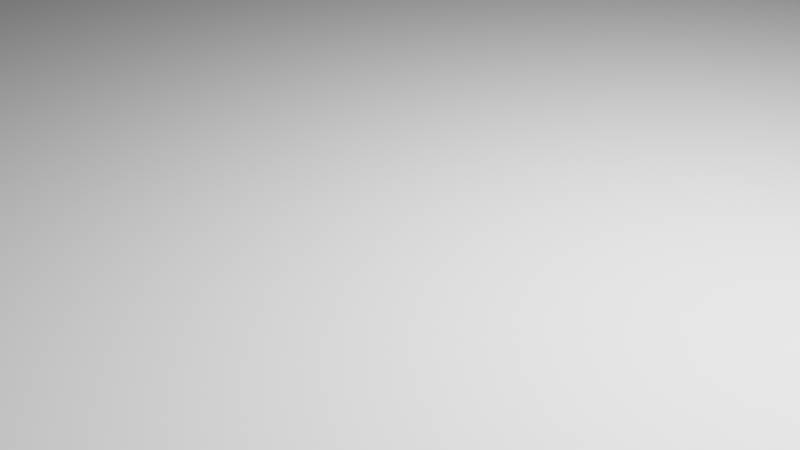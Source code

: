 # Source: abyss.blend  (saved by Blender 3.3.6; exported with 4.5.12 LTS)
import bpy
from mathutils import Matrix  # noqa: F401  (used for matrix-valued properties, if any)

bpy.ops.wm.read_factory_settings(use_empty=True)
scene = bpy.context.scene
scene.name = 'Scene'

# ---- collections
col_collection = bpy.data.collections.new('Collection'); scene.collection.children.link(col_collection)

# ---- world
world_world = bpy.data.worlds.new('World'); scene.world = world_world
world_world.use_nodes = True; world_world.node_tree.nodes.clear()
_N = world_world.node_tree.nodes; _L = world_world.node_tree.links
n0 = _N.new('ShaderNodeOutputWorld'); n0.name = 'World Output'; n0.location = (300, 300)
n1 = _N.new('ShaderNodeBackground'); n1.name = 'Background'; n1.location = (10, 300)
n1.inputs[0].default_value = (0.05088, 0.05088, 0.05088, 1.0)
_L.new(n1.outputs[0], n0.inputs[0])
n0.is_active_output = True
world_world.color = (0.05088, 0.05088, 0.05088)
world_world.use_sun_shadow = False
world_world.sun_shadow_jitter_overblur = 0.0

# ---- cameras
cam_camera = bpy.data.cameras.new('Camera')
cam_camera.clip_end = 100.0
cam_camera.ortho_scale = 7.314

# ---- lights
light_light = bpy.data.lights.new('Light', 'POINT')
light_light.transmission_factor = 0.0
light_light.energy = 1000.0
light_light.shadow_soft_size = 0.1
light_light.shadow_maximum_resolution = 0.006
light_light.use_absolute_resolution = True
light_light_002 = bpy.data.lights.new('Light.002', 'POINT')
light_light_002.transmission_factor = 0.0
light_light_002.energy = 1000.0
light_light_002.shadow_soft_size = 0.1
light_light_002.shadow_maximum_resolution = 0.006
light_light_002.use_absolute_resolution = True
light_light_001 = bpy.data.lights.new('Light.001', 'POINT')
light_light_001.transmission_factor = 0.0
light_light_001.energy = 1000.0
light_light_001.shadow_soft_size = 0.1
light_light_001.shadow_maximum_resolution = 0.006
light_light_001.use_absolute_resolution = True
light_light_003 = bpy.data.lights.new('Light.003', 'POINT')
light_light_003.transmission_factor = 0.0
light_light_003.energy = 1000.0
light_light_003.shadow_soft_size = 0.1
light_light_003.shadow_maximum_resolution = 0.006
light_light_003.use_absolute_resolution = True

# ---- meshes
me_vert_010 = bpy.data.meshes.new('Vert.010')
me_vert_010.from_pydata([(-0.9982, 0.0, 0.0), (-2.017, -6.016, 0.0), (2.0, -5.997, 0.0), (1.02, 0.0, 0.0)], [(0, 1), (1, 2), (2, 3), (0, 3)], [])
me_vert_010.update()
me_vert_009 = bpy.data.meshes.new('Vert.009')
me_vert_009.from_pydata([(1.976, 0.0, 2.009), (1.976, -4.037e-07, -0.9962), (-0.01633, -4.059e-07, -1.013), (-0.01633, 2.842e-14, 2.009)], [(0, 1), (1, 2), (2, 3), (0, 3)], [])
me_vert_009.update()
me_vert_005 = bpy.data.meshes.new('Vert.005')
me_vert_005.from_pydata([(-0.9982, 0.0, 0.0), (-2.017, -6.016, 0.0), (2.0, -5.997, 0.0), (1.02, 0.0, 0.0)], [(0, 1), (1, 2), (2, 3), (0, 3)], [])
me_vert_005.update()
me_vert = bpy.data.meshes.new('Vert')
me_vert.from_pydata([(-0.01633, 2.842e-14, 2.009), (-0.01633, -4.059e-07, -1.013), (1.976, -4.037e-07, -0.9962), (1.976, 0.0, 2.009)], [(3, 2), (2, 1), (1, 0), (3, 0)], [])
me_vert.update()
me_vert_003 = bpy.data.meshes.new('Vert.003')
me_vert_003.from_pydata([(-0.01633, 2.842e-14, 2.009), (-0.01633, -4.059e-07, -1.013), (1.976, -4.037e-07, -0.9962), (1.976, 0.0, 2.009)], [(3, 2), (2, 1), (1, 0), (3, 0)], [])
me_vert_003.update()
me_vert_002 = bpy.data.meshes.new('Vert.002')
me_vert_002.from_pydata([(-0.01633, 2.842e-14, 2.009), (-0.01633, -4.059e-07, -1.013), (1.976, -4.037e-07, -0.9962), (1.976, 0.0, 2.009)], [(3, 2), (2, 1), (1, 0), (3, 0)], [])
me_vert_002.update()
me_vert_001 = bpy.data.meshes.new('Vert.001')
me_vert_001.from_pydata([(1.02, 0.0, 0.0), (2.0, -5.997, 0.0), (-2.017, -6.016, 0.0), (-0.9982, 0.0, 0.0)], [(3, 2), (2, 1), (1, 0), (3, 0)], [])
me_vert_001.update()
me_vert_008 = bpy.data.meshes.new('Vert.008')
me_vert_008.from_pydata([(1.02, 0.0, 0.0), (2.0, -5.997, 0.0), (-2.017, -6.016, 0.0), (-0.9982, 0.0, 0.0)], [(3, 2), (2, 1), (1, 0), (3, 0)], [])
me_vert_008.update()
me_vert_004 = bpy.data.meshes.new('Vert.004')
me_vert_004.from_pydata([(1.02, 0.0, 0.0), (2.0, -5.997, 0.0), (-2.017, -6.016, 0.0), (-0.9982, 0.0, 0.0)], [(3, 2), (2, 1), (1, 0), (3, 0)], [])
me_vert_004.update()
me_plane_001 = bpy.data.meshes.new('Plane.001')
me_plane_001.from_pydata([(-1.0, -1.0, 0.0), (1.0, -1.0, 0.0), (-1.0, 1.0, 0.0), (1.0, 1.0, 0.0)], [], [(0, 1, 3, 2)])
_uv = me_plane_001.uv_layers.new(name='UVMap')
_uv.uv.foreach_set('vector', [0.0, 0.0, 1.0, 0.0, 1.0, 1.0, 0.0, 1.0])
me_plane_001.update()
me_plane = bpy.data.meshes.new('Plane')
me_plane.from_pydata([(-1.0, -1.0, 0.0), (1.0, -1.0, 0.0), (-1.0, 1.0, 0.0), (1.0, 1.0, 0.0)], [], [(0, 1, 3, 2)])
_uv = me_plane.uv_layers.new(name='UVMap')
_uv.uv.foreach_set('vector', [0.0, 0.0, 1.0, 0.0, 1.0, 1.0, 0.0, 1.0])
me_plane.update()
me_cube_002 = bpy.data.meshes.new('Cube.002')
me_cube_002.from_pydata([(-1.0, -1.0, -1.0), (-1.0, -1.0, 1.0), (-1.0, 1.0, -1.0), (-1.0, 1.0, 1.0), (1.0, -1.0, -1.0), (1.0, -1.0, 1.0), (1.0, 1.0, -1.0), (1.0, 1.0, 1.0)], [], [(0, 1, 3, 2), (2, 3, 7, 6), (6, 7, 5, 4), (4, 5, 1, 0), (2, 6, 4, 0), (7, 3, 1, 5)])
_uv = me_cube_002.uv_layers.new(name='UVMap')
_uv.uv.foreach_set('vector', [0.375, 0.0, 0.625, 0.0, 0.625, 0.25, 0.375, 0.25, 0.375, 0.25, 0.625, 0.25, 0.625, 0.5, 0.375, 0.5, 0.375, 0.5, 0.625, 0.5, 0.625, 0.75, 0.375, 0.75, 0.375, 0.75, 0.625, 0.75, 0.625, 1.0, 0.375, 1.0, 0.125, 0.5, 0.375, 0.5, 0.375, 0.75, 0.125, 0.75, 0.625, 0.5, 0.875, 0.5, 0.875, 0.75, 0.625, 0.75])
me_cube_002.update()
me_cube_001 = bpy.data.meshes.new('Cube.001')
me_cube_001.from_pydata([(-1.0, -1.0, -1.0), (-1.0, -1.0, 1.0), (-1.0, 1.0, -1.0), (-1.0, 1.0, 1.0), (1.0, -1.0, -1.0), (1.0, -1.0, 1.0), (1.0, 1.0, -1.0), (1.0, 1.0, 1.0)], [], [(0, 1, 3, 2), (2, 3, 7, 6), (6, 7, 5, 4), (4, 5, 1, 0), (2, 6, 4, 0), (7, 3, 1, 5)])
_uv = me_cube_001.uv_layers.new(name='UVMap')
_uv.uv.foreach_set('vector', [0.375, 0.0, 0.625, 0.0, 0.625, 0.25, 0.375, 0.25, 0.375, 0.25, 0.625, 0.25, 0.625, 0.5, 0.375, 0.5, 0.375, 0.5, 0.625, 0.5, 0.625, 0.75, 0.375, 0.75, 0.375, 0.75, 0.625, 0.75, 0.625, 1.0, 0.375, 1.0, 0.125, 0.5, 0.375, 0.5, 0.375, 0.75, 0.125, 0.75, 0.625, 0.5, 0.875, 0.5, 0.875, 0.75, 0.625, 0.75])
me_cube_001.update()
me_cube_003 = bpy.data.meshes.new('Cube.003')
me_cube_003.from_pydata([(-1.0, -1.0, -1.0), (-1.0, -1.0, 1.0), (-1.0, 1.0, -1.0), (-1.0, 1.0, 1.0), (1.0, -1.0, -1.0), (1.0, -1.0, 1.0), (1.0, 1.0, -1.0), (1.0, 1.0, 1.0)], [], [(0, 1, 3, 2), (2, 3, 7, 6), (6, 7, 5, 4), (4, 5, 1, 0), (2, 6, 4, 0), (7, 3, 1, 5)])
_uv = me_cube_003.uv_layers.new(name='UVMap')
_uv.uv.foreach_set('vector', [0.375, 0.0, 0.625, 0.0, 0.625, 0.25, 0.375, 0.25, 0.375, 0.25, 0.625, 0.25, 0.625, 0.5, 0.375, 0.5, 0.375, 0.5, 0.625, 0.5, 0.625, 0.75, 0.375, 0.75, 0.375, 0.75, 0.625, 0.75, 0.625, 1.0, 0.375, 1.0, 0.125, 0.5, 0.375, 0.5, 0.375, 0.75, 0.125, 0.75, 0.625, 0.5, 0.875, 0.5, 0.875, 0.75, 0.625, 0.75])
me_cube_003.update()

# ---- objects
ob_light = bpy.data.objects.new('Light', light_light)
ob_camera = bpy.data.objects.new('Camera', cam_camera)
ob_vert_010 = bpy.data.objects.new('Vert.010', me_vert_010)
ob_vert_009 = bpy.data.objects.new('Vert.009', me_vert_009)
ob_vert_007 = bpy.data.objects.new('Vert.007', me_vert_005)
ob_vert_006 = bpy.data.objects.new('Vert.006', me_vert)
ob_vert_005 = bpy.data.objects.new('Vert.005', me_vert_003)
ob_vert_004 = bpy.data.objects.new('Vert.004', me_vert_002)
ob_vert_003 = bpy.data.objects.new('Vert.003', me_vert_001)
ob_vert_002 = bpy.data.objects.new('Vert.002', me_vert_008)
ob_vert_001 = bpy.data.objects.new('Vert.001', me_vert_004)
ob_plane_001 = bpy.data.objects.new('Plane.001', me_plane_001)
ob_plane = bpy.data.objects.new('Plane', me_plane)
ob_light_002 = bpy.data.objects.new('Light.002', light_light_002)
ob_light_001 = bpy.data.objects.new('Light.001', light_light_001)
ob_light_003 = bpy.data.objects.new('Light.003', light_light_003)
ob_cube_002 = bpy.data.objects.new('Cube.002', me_cube_002)
ob_cube_001 = bpy.data.objects.new('Cube.001', me_cube_001)
ob_cube_003 = bpy.data.objects.new('Cube.003', me_cube_003)

# ---- transforms, parenting, visibility, modifiers, constraints
ob_light.location = (4.076, 1.005, 5.904)
ob_light.rotation_euler = (0.6503, 0.05522, 1.866)
ob_light.lock_rotations_4d = False
ob_light.empty_display_type = 'ARROWS'
ob_light.color = (0.0, 0.0, 0.0, 0.0)
ob_light.lineart.crease_threshold = 0.0
ob_camera.location = (7.359, -6.926, 4.958)
ob_camera.rotation_euler = (1.109, 0.0, 0.8149)
ob_camera.lock_rotations_4d = False
ob_camera.empty_display_type = 'ARROWS'
ob_camera.color = (0.0, 0.0, 0.0, 0.0)
ob_camera.display_type = 'WIRE'
ob_camera.lineart.crease_threshold = 0.0
ob_vert_010.parent = ob_cube_002
ob_vert_010.matrix_parent_inverse = Matrix(((1.0, -0.0, -5.131e-09, -16.0), (-0.0, 1.0, -0.0, -2.0), (5.131e-09, 0.0, 1.0, -22.5), (-0.0, -0.0, -0.0, 1.0)))
ob_vert_010.location = (16.45, 3.029, 22.5)
ob_vert_010.rotation_euler = (4.712, 1.571, 0.0)
ob_vert_010.scale = (0.15, 0.075, 1.0)
ob_vert_009.parent = ob_cube_002
ob_vert_009.matrix_parent_inverse = Matrix(((1.0, -0.0, -5.131e-09, -16.0), (-0.0, 1.0, -0.0, -2.0), (5.131e-09, 0.0, 1.0, -22.5), (-0.0, -0.0, -0.0, 1.0)))
ob_vert_009.location = (15.56, 3.115, 22.7)
ob_vert_009.rotation_euler = (0.0, 1.571, 0.0)
ob_vert_009.scale = (0.2, 1.0, 0.35)
ob_vert_007.parent = ob_cube_002
ob_vert_007.matrix_parent_inverse = Matrix(((1.0, -0.0, -5.131e-09, -16.0), (-0.0, 1.0, -0.0, -2.0), (5.131e-09, 0.0, 1.0, -22.5), (-0.0, -0.0, -0.0, 1.0)))
ob_vert_007.location = (16.04, 3.027, 22.49)
ob_vert_007.rotation_euler = (4.712, 1.571, 0.0)
ob_vert_007.scale = (0.25, 0.125, 1.0)
ob_vert_006.parent = ob_cube_001
ob_vert_006.matrix_parent_inverse = Matrix(((1.0, -0.0, 0.0, -16.0), (-0.0, 1.0, -0.0, -6.7), (0.0, -0.0, 1.0, -22.5), (-0.0, 0.0, -0.0, 1.0)))
ob_vert_006.location = (15.76, 6.386, 21.48)
ob_vert_006.rotation_euler = (1.571, 0.0, 0.0)
ob_vert_006.scale = (0.3, 1.0, 0.18)
ob_vert_005.parent = ob_cube_001
ob_vert_005.matrix_parent_inverse = Matrix(((1.0, -0.0, 0.0, -16.0), (-0.0, 1.0, -0.0, -6.7), (0.0, -0.0, 1.0, -22.5), (-0.0, 0.0, -0.0, 1.0)))
ob_vert_005.location = (15.76, 7.181, 21.48)
ob_vert_005.rotation_euler = (1.571, 0.0, 0.0)
ob_vert_005.scale = (0.3, 1.0, 0.18)
ob_vert_004.parent = ob_cube_001
ob_vert_004.matrix_parent_inverse = Matrix(((1.0, -0.0, 0.0, -16.0), (-0.0, 1.0, -0.0, -6.7), (0.0, -0.0, 1.0, -22.5), (-0.0, 0.0, -0.0, 1.0)))
ob_vert_004.location = (15.45, 6.992, 21.48)
ob_vert_004.rotation_euler = (1.571, 0.0, 0.0)
ob_vert_004.scale = (0.6, 1.0, 0.6)
ob_vert_003.parent = ob_cube_003
ob_vert_003.matrix_parent_inverse = Matrix(((1.0, -0.0, -5.131e-09, -16.0), (4.66e-17, 1.0, 9.083e-09, -11.05), (5.131e-09, -9.083e-09, 1.0, -22.5), (-0.0, -0.0, -0.0, 1.0)))
ob_vert_003.location = (15.0, 10.93, 22.52)
ob_vert_003.rotation_euler = (1.571, 1.571, 1.571)
ob_vert_003.scale = (0.2, 0.1125, 1.0)
ob_vert_002.parent = ob_cube_003
ob_vert_002.matrix_parent_inverse = Matrix(((1.0, -0.0, -5.131e-09, -16.0), (4.66e-17, 1.0, 9.083e-09, -11.05), (5.131e-09, -9.083e-09, 1.0, -22.5), (-0.0, -0.0, -0.0, 1.0)))
ob_vert_002.location = (15.0, 11.68, 22.52)
ob_vert_002.rotation_euler = (1.571, 1.571, 1.571)
ob_vert_002.scale = (0.1, 0.075, 1.0)
ob_vert_001.parent = ob_cube_003
ob_vert_001.matrix_parent_inverse = Matrix(((1.0, -0.0, -5.131e-09, -16.0), (4.66e-17, 1.0, 9.083e-09, -11.05), (5.131e-09, -9.083e-09, 1.0, -22.5), (-0.0, -0.0, -0.0, 1.0)))
ob_vert_001.location = (15.0, 11.88, 22.52)
ob_vert_001.rotation_euler = (1.571, 1.571, 1.571)
ob_vert_001.scale = (0.3, 0.25, 1.0)
ob_plane_001.location = (16.5, 20.0, 15.0)
ob_plane_001.rotation_euler = (0.7505, 0.0, -1.571)
ob_plane_001.scale = (20.0, 1.0, 1.0)
ob_plane.location = (0.0, 0.0, -0.0797)
ob_plane.scale = (20.0, 16.0, 16.13)
ob_light_002.location = (4.076, 1.005, 5.904)
ob_light_002.rotation_euler = (0.6503, 0.05522, 1.866)
ob_light_002.lock_rotations_4d = False
ob_light_002.empty_display_type = 'ARROWS'
ob_light_002.color = (0.0, 0.0, 0.0, 0.0)
ob_light_002.lineart.crease_threshold = 0.0
ob_light_001.location = (4.076, 1.005, 5.904)
ob_light_001.rotation_euler = (0.6503, 0.05522, 1.866)
ob_light_001.lock_rotations_4d = False
ob_light_001.empty_display_type = 'ARROWS'
ob_light_001.color = (0.0, 0.0, 0.0, 0.0)
ob_light_001.lineart.crease_threshold = 0.0
ob_light_003.location = (4.076, 1.005, 5.904)
ob_light_003.rotation_euler = (0.6503, 0.05522, 1.866)
ob_light_003.lock_rotations_4d = False
ob_light_003.empty_display_type = 'ARROWS'
ob_light_003.color = (0.0, 0.0, 0.0, 0.0)
ob_light_003.lineart.crease_threshold = 0.0
ob_cube_002.location = (16.0, 6.7, 32.0)
ob_cube_002.rotation_euler = (-0.008029, -1.396, 0.0)
ob_cube_002.delta_rotation_euler = (1.571, 0.0, 1.571)
ob_cube_001.location = (16.0, 2.0, 22.5)
ob_cube_001.rotation_euler = (0.6981, 0.2618, 0.0)
ob_cube_003.location = (16.0, 11.5, 22.5)
ob_cube_003.rotation_euler = (-0.004363, 0.0, 0.0)
ob_cube_003.delta_rotation_euler = (0.0, 1.571, 1.571)

# ---- collection membership
col_collection.objects.link(ob_light)
col_collection.objects.link(ob_camera)
col_collection.objects.link(ob_vert_010)
col_collection.objects.link(ob_vert_009)
col_collection.objects.link(ob_vert_007)
col_collection.objects.link(ob_vert_006)
col_collection.objects.link(ob_vert_005)
col_collection.objects.link(ob_vert_004)
col_collection.objects.link(ob_vert_003)
col_collection.objects.link(ob_vert_002)
col_collection.objects.link(ob_vert_001)
col_collection.objects.link(ob_plane_001)
col_collection.objects.link(ob_plane)
col_collection.objects.link(ob_light_002)
col_collection.objects.link(ob_light_001)
col_collection.objects.link(ob_light_003)
col_collection.objects.link(ob_cube_002)
col_collection.objects.link(ob_cube_001)
col_collection.objects.link(ob_cube_003)

# ---- scene / render settings (as saved in the file)
scene.camera = ob_camera
scene.frame_start = 1; scene.frame_end = 250; scene.frame_set(233)
scene.render.engine = 'BLENDER_EEVEE_NEXT'
scene.cycles.sampling_pattern = 'TABULATED_SOBOL'
scene.cycles.use_light_tree = False
scene.view_settings.view_transform = 'Filmic'
bpy.context.view_layer.update()
